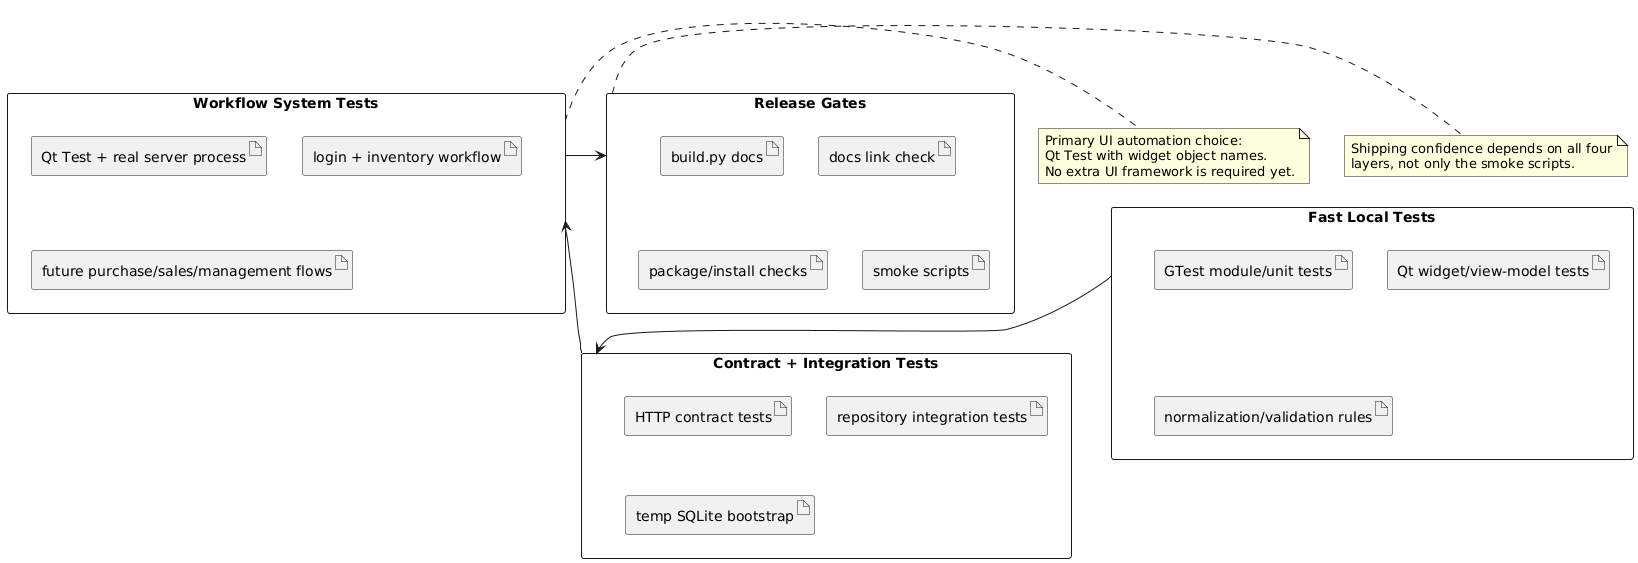

The diagram above was rendered by PlantUML. Its source (embedded in the PNG):
@startuml
skinparam packageStyle rectangle
top to bottom direction

rectangle "Release Gates" as Release {
  artifact "build.py docs"
  artifact "docs link check"
  artifact "package/install checks"
  artifact "smoke scripts"
}

rectangle "Workflow System Tests" as System {
  artifact "Qt Test + real server process"
  artifact "login + inventory workflow"
  artifact "future purchase/sales/management flows"
}

rectangle "Contract + Integration Tests" as Contract {
  artifact "HTTP contract tests"
  artifact "repository integration tests"
  artifact "temp SQLite bootstrap"
}

rectangle "Fast Local Tests" as Fast {
  artifact "GTest module/unit tests"
  artifact "Qt widget/view-model tests"
  artifact "normalization/validation rules"
}

Fast --> Contract
Contract --> System
System --> Release

note right of System
Primary UI automation choice:
Qt Test with widget object names.
No extra UI framework is required yet.
end note

note right of Release
Shipping confidence depends on all four
layers, not only the smoke scripts.
end note
@enduml